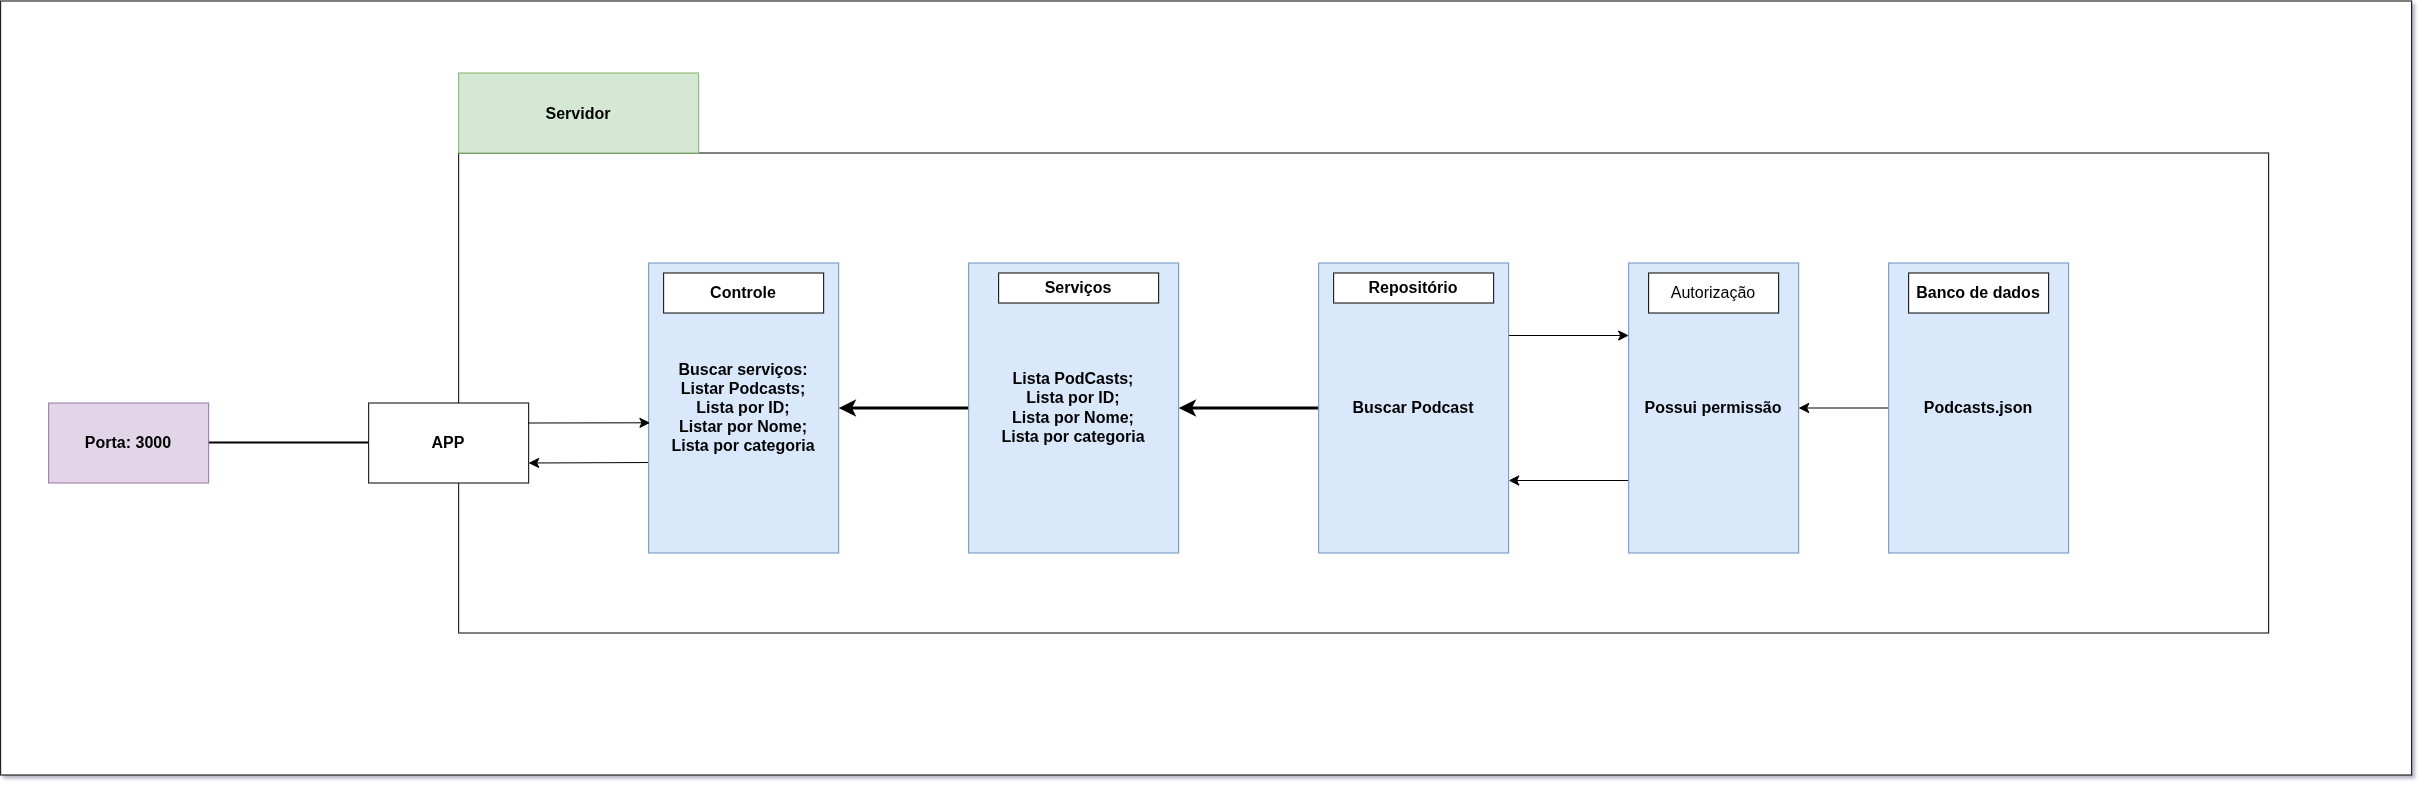

The diagram above was exported from draw.io. Its source (the exported page's mxGraphModel, read from the mxfile embedded in the PNG):
<mxGraphModel dx="2857" dy="1391" grid="0" gridSize="10" guides="1" tooltips="1" connect="1" arrows="1" fold="1" page="0" pageScale="1" pageWidth="1169" pageHeight="827" math="0" shadow="1">
  <root>
    <mxCell id="0" />
    <mxCell id="1" parent="0" />
    <mxCell id="OcsCsNekI5YMK36c1IH7-47" parent="1" style="rounded=0;whiteSpace=wrap;html=1;" value="" vertex="1">
      <mxGeometry height="774" width="2411" x="-158" y="48" as="geometry" />
    </mxCell>
    <mxCell id="OcsCsNekI5YMK36c1IH7-19" parent="1" style="rounded=0;whiteSpace=wrap;html=1;" value=" " vertex="1">
      <mxGeometry height="480" width="1810" x="300" y="200" as="geometry" />
    </mxCell>
    <mxCell id="OcsCsNekI5YMK36c1IH7-20" parent="1" style="rounded=0;whiteSpace=wrap;html=1;fillColor=#d5e8d4;strokeColor=#82b366;" value="&lt;font style=&quot;font-size: 16px;&quot;&gt;&lt;b&gt;Servidor&lt;/b&gt;&lt;/font&gt;" vertex="1">
      <mxGeometry height="80" width="240" x="300" y="120" as="geometry" />
    </mxCell>
    <mxCell id="OcsCsNekI5YMK36c1IH7-43" edge="1" parent="1" source="OcsCsNekI5YMK36c1IH7-23" style="edgeStyle=none;curved=1;rounded=0;orthogonalLoop=1;jettySize=auto;html=1;exitX=0;exitY=0.5;exitDx=0;exitDy=0;entryX=1;entryY=0.5;entryDx=0;entryDy=0;fontSize=12;startSize=8;endSize=8;" target="OcsCsNekI5YMK36c1IH7-25">
      <mxGeometry relative="1" as="geometry" />
    </mxCell>
    <mxCell id="OcsCsNekI5YMK36c1IH7-23" parent="1" style="rounded=0;whiteSpace=wrap;html=1;fillColor=#dae8fc;strokeColor=#6c8ebf;" value="&lt;span style=&quot;font-size: 16px;&quot;&gt;&lt;b&gt;Podcasts.json&lt;/b&gt;&lt;/span&gt;" vertex="1">
      <mxGeometry height="290" width="180" x="1730" y="310" as="geometry" />
    </mxCell>
    <mxCell id="OcsCsNekI5YMK36c1IH7-38" edge="1" parent="1" source="OcsCsNekI5YMK36c1IH7-24" style="edgeStyle=none;curved=1;rounded=0;orthogonalLoop=1;jettySize=auto;html=1;entryX=1;entryY=0.5;entryDx=0;entryDy=0;fontSize=12;startSize=8;endSize=8;strokeWidth=3;" target="OcsCsNekI5YMK36c1IH7-26">
      <mxGeometry relative="1" as="geometry" />
    </mxCell>
    <mxCell id="OcsCsNekI5YMK36c1IH7-40" edge="1" parent="1" source="OcsCsNekI5YMK36c1IH7-24" style="edgeStyle=none;curved=1;rounded=0;orthogonalLoop=1;jettySize=auto;html=1;exitX=1;exitY=0.25;exitDx=0;exitDy=0;entryX=0;entryY=0.25;entryDx=0;entryDy=0;fontSize=12;startSize=8;endSize=8;" target="OcsCsNekI5YMK36c1IH7-25">
      <mxGeometry relative="1" as="geometry" />
    </mxCell>
    <mxCell id="OcsCsNekI5YMK36c1IH7-24" parent="1" style="rounded=0;whiteSpace=wrap;html=1;fillColor=#dae8fc;strokeColor=#6c8ebf;" value="&lt;span style=&quot;font-size: 16px;&quot;&gt;&lt;b&gt;Buscar Podcast&lt;/b&gt;&lt;/span&gt;" vertex="1">
      <mxGeometry height="290" width="190" x="1160" y="310" as="geometry" />
    </mxCell>
    <mxCell id="OcsCsNekI5YMK36c1IH7-41" edge="1" parent="1" source="OcsCsNekI5YMK36c1IH7-25" style="edgeStyle=none;curved=1;rounded=0;orthogonalLoop=1;jettySize=auto;html=1;exitX=0;exitY=0.75;exitDx=0;exitDy=0;entryX=1;entryY=0.75;entryDx=0;entryDy=0;fontSize=12;startSize=8;endSize=8;" target="OcsCsNekI5YMK36c1IH7-24">
      <mxGeometry relative="1" as="geometry" />
    </mxCell>
    <mxCell id="OcsCsNekI5YMK36c1IH7-25" parent="1" style="rounded=0;whiteSpace=wrap;html=1;fillColor=#dae8fc;strokeColor=#6c8ebf;" value="&lt;span style=&quot;font-size: 16px;&quot;&gt;&lt;b&gt;Possui permissão&lt;/b&gt;&lt;/span&gt;" vertex="1">
      <mxGeometry height="290" width="170" x="1470" y="310" as="geometry" />
    </mxCell>
    <mxCell id="OcsCsNekI5YMK36c1IH7-33" edge="1" parent="1" source="OcsCsNekI5YMK36c1IH7-26" style="edgeStyle=none;curved=1;rounded=0;orthogonalLoop=1;jettySize=auto;html=1;fontSize=12;startSize=8;endSize=8;entryX=1;entryY=0.5;entryDx=0;entryDy=0;strokeWidth=3;" target="OcsCsNekI5YMK36c1IH7-28">
      <mxGeometry relative="1" as="geometry" />
    </mxCell>
    <mxCell id="OcsCsNekI5YMK36c1IH7-26" parent="1" style="rounded=0;whiteSpace=wrap;html=1;fillColor=#dae8fc;strokeColor=#6c8ebf;" value="&lt;span style=&quot;font-size: 16px;&quot;&gt;&lt;b&gt;Lista PodCasts;&lt;/b&gt;&lt;/span&gt;&lt;div&gt;&lt;span style=&quot;font-size: 16px;&quot;&gt;&lt;b&gt;Lista por ID;&lt;/b&gt;&lt;/span&gt;&lt;/div&gt;&lt;div&gt;&lt;span style=&quot;font-size: 16px;&quot;&gt;&lt;b&gt;Lista por Nome;&lt;/b&gt;&lt;/span&gt;&lt;/div&gt;&lt;div&gt;&lt;span style=&quot;font-size: 16px;&quot;&gt;&lt;b&gt;Lista por categoria&lt;/b&gt;&lt;/span&gt;&lt;/div&gt;" vertex="1">
      <mxGeometry height="290" width="210" x="810" y="310" as="geometry" />
    </mxCell>
    <mxCell id="OcsCsNekI5YMK36c1IH7-36" edge="1" parent="1" source="OcsCsNekI5YMK36c1IH7-28" style="edgeStyle=none;curved=1;rounded=0;orthogonalLoop=1;jettySize=auto;html=1;exitX=0.004;exitY=0.688;exitDx=0;exitDy=0;entryX=1;entryY=0.75;entryDx=0;entryDy=0;fontSize=12;startSize=8;endSize=8;exitPerimeter=0;" target="OcsCsNekI5YMK36c1IH7-34">
      <mxGeometry relative="1" as="geometry" />
    </mxCell>
    <mxCell id="OcsCsNekI5YMK36c1IH7-28" parent="1" style="rounded=0;whiteSpace=wrap;html=1;fillColor=#dae8fc;strokeColor=#6c8ebf;align=center;" value="&lt;b style=&quot;background-color: transparent; color: light-dark(rgb(0, 0, 0), rgb(255, 255, 255)); font-size: 16px;&quot;&gt;Buscar serviços:&lt;/b&gt;&lt;br&gt;&lt;b style=&quot;background-color: transparent; color: light-dark(rgb(0, 0, 0), rgb(255, 255, 255)); font-size: 16px;&quot;&gt;Listar Podcasts;&lt;/b&gt;&lt;br&gt;&lt;b style=&quot;background-color: transparent; color: light-dark(rgb(0, 0, 0), rgb(255, 255, 255)); font-size: 16px;&quot;&gt;Lista por ID;&lt;/b&gt;&lt;br&gt;&lt;b style=&quot;background-color: transparent; color: light-dark(rgb(0, 0, 0), rgb(255, 255, 255)); font-size: 16px;&quot;&gt;Listar por Nome;&lt;/b&gt;&lt;br&gt;&lt;b style=&quot;background-color: transparent; color: light-dark(rgb(0, 0, 0), rgb(255, 255, 255)); font-size: 16px;&quot;&gt;Lista por categoria&lt;/b&gt;" vertex="1">
      <mxGeometry height="290" width="190" x="490" y="310" as="geometry" />
    </mxCell>
    <mxCell id="OcsCsNekI5YMK36c1IH7-46" edge="1" parent="1" source="OcsCsNekI5YMK36c1IH7-29" style="edgeStyle=none;curved=1;rounded=0;orthogonalLoop=1;jettySize=auto;html=1;entryX=0;entryY=0.5;entryDx=0;entryDy=0;fontSize=12;startSize=8;endSize=8;endArrow=none;endFill=0;strokeWidth=2;" target="OcsCsNekI5YMK36c1IH7-34">
      <mxGeometry relative="1" as="geometry" />
    </mxCell>
    <mxCell id="OcsCsNekI5YMK36c1IH7-29" parent="1" style="rounded=0;whiteSpace=wrap;html=1;fillColor=#e1d5e7;strokeColor=#9673a6;" value="&lt;span style=&quot;font-size: 16px;&quot;&gt;&lt;b&gt;Porta: 3000&lt;/b&gt;&lt;/span&gt;" vertex="1">
      <mxGeometry height="80" width="160" x="-110" y="450" as="geometry" />
    </mxCell>
    <mxCell id="OcsCsNekI5YMK36c1IH7-30" parent="1" style="rounded=0;whiteSpace=wrap;html=1;" value="&lt;font style=&quot;font-size: 16px;&quot;&gt;&lt;b&gt;Controle&lt;/b&gt;&lt;/font&gt;" vertex="1">
      <mxGeometry height="40" width="160" x="505" y="320" as="geometry" />
    </mxCell>
    <mxCell id="OcsCsNekI5YMK36c1IH7-31" parent="1" style="rounded=0;whiteSpace=wrap;html=1;" value="&lt;font style=&quot;font-size: 16px;&quot;&gt;&lt;b&gt;Serviços&lt;/b&gt;&lt;/font&gt;" vertex="1">
      <mxGeometry height="30" width="160" x="840" y="320" as="geometry" />
    </mxCell>
    <mxCell id="OcsCsNekI5YMK36c1IH7-34" parent="1" style="rounded=0;whiteSpace=wrap;html=1;" value="&lt;font style=&quot;font-size: 16px;&quot;&gt;&lt;b&gt;APP&lt;/b&gt;&lt;/font&gt;" vertex="1">
      <mxGeometry height="80" width="160" x="210" y="450" as="geometry" />
    </mxCell>
    <mxCell id="OcsCsNekI5YMK36c1IH7-35" edge="1" parent="1" source="OcsCsNekI5YMK36c1IH7-34" style="edgeStyle=none;curved=1;rounded=0;orthogonalLoop=1;jettySize=auto;html=1;entryX=0.007;entryY=0.551;entryDx=0;entryDy=0;entryPerimeter=0;fontSize=12;startSize=8;endSize=8;exitX=1;exitY=0.25;exitDx=0;exitDy=0;" target="OcsCsNekI5YMK36c1IH7-28">
      <mxGeometry relative="1" x="0.2288" as="geometry">
        <Array as="points" />
      </mxGeometry>
    </mxCell>
    <mxCell id="OcsCsNekI5YMK36c1IH7-37" parent="1" style="rounded=0;whiteSpace=wrap;html=1;" value="&lt;font style=&quot;font-size: 16px;&quot;&gt;&lt;b&gt;Repositório&lt;/b&gt;&lt;/font&gt;" vertex="1">
      <mxGeometry height="30" width="160" x="1175" y="320" as="geometry" />
    </mxCell>
    <mxCell id="OcsCsNekI5YMK36c1IH7-39" parent="1" style="rounded=0;whiteSpace=wrap;html=1;" value="&lt;font style=&quot;font-size: 16px;&quot;&gt;Autorização&lt;/font&gt;" vertex="1">
      <mxGeometry height="40" width="130" x="1490" y="320" as="geometry" />
    </mxCell>
    <mxCell id="OcsCsNekI5YMK36c1IH7-44" parent="1" style="rounded=0;whiteSpace=wrap;html=1;" value="&lt;font style=&quot;font-size: 16px;&quot;&gt;&lt;b&gt;Banco de dados&lt;/b&gt;&lt;/font&gt;" vertex="1">
      <mxGeometry height="40" width="140" x="1750" y="320" as="geometry" />
    </mxCell>
  </root>
</mxGraphModel>